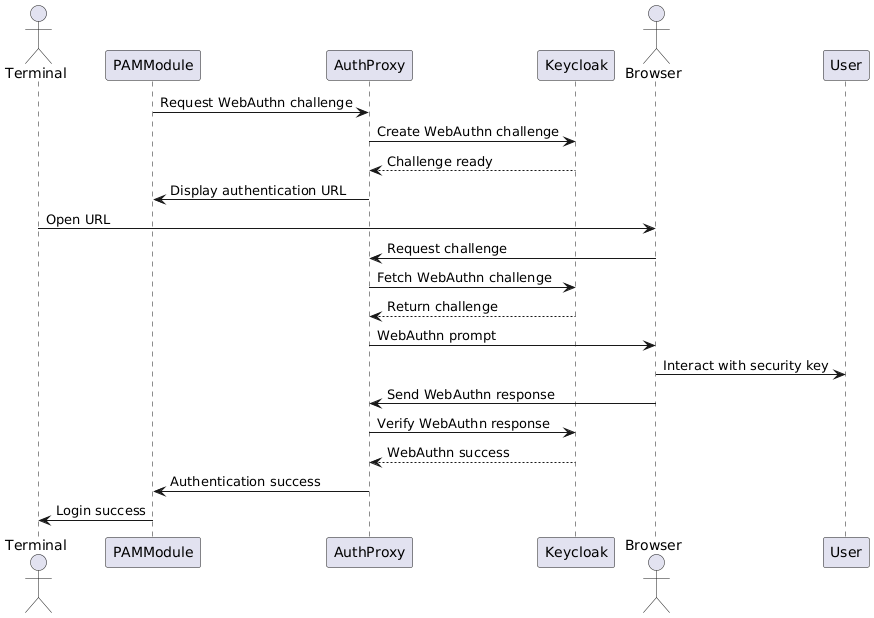

The diagram above was rendered by PlantUML. Its source (embedded in the PNG):
@startuml
actor Terminal
participant PAMModule
participant AuthProxy
participant Keycloak
actor Browser

PAMModule -> AuthProxy : Request WebAuthn challenge
AuthProxy -> Keycloak : Create WebAuthn challenge
Keycloak --> AuthProxy : Challenge ready
AuthProxy -> PAMModule : Display authentication URL

Terminal -> Browser : Open URL
Browser -> AuthProxy : Request challenge
AuthProxy -> Keycloak : Fetch WebAuthn challenge
Keycloak --> AuthProxy : Return challenge
AuthProxy -> Browser : WebAuthn prompt

Browser -> User : Interact with security key
Browser -> AuthProxy : Send WebAuthn response
AuthProxy -> Keycloak : Verify WebAuthn response
Keycloak --> AuthProxy : WebAuthn success

AuthProxy -> PAMModule : Authentication success
Terminal <- PAMModule : Login success
@enduml